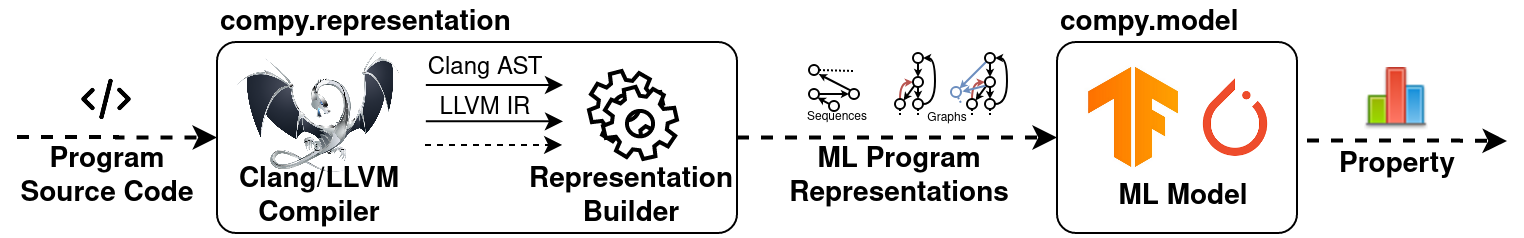

The diagram above was exported from draw.io. Its source (the exported page's mxGraphModel, read from the mxfile embedded in the PNG):
<mxGraphModel dx="1836" dy="1127" grid="1" gridSize="10" guides="1" tooltips="1" connect="1" arrows="1" fold="1" page="1" pageScale="1" pageWidth="850" pageHeight="1100" math="0" shadow="0">
  <root>
    <mxCell id="0" />
    <mxCell id="1" parent="0" />
    <mxCell id="o-s9YJ22bTI74LdByIqk-29" value="" style="edgeStyle=orthogonalEdgeStyle;rounded=0;orthogonalLoop=1;jettySize=auto;html=1;dashed=1;fontSize=14;strokeWidth=2;" edge="1" parent="1" source="o-s9YJ22bTI74LdByIqk-27" target="o-s9YJ22bTI74LdByIqk-28">
      <mxGeometry relative="1" as="geometry" />
    </mxCell>
    <mxCell id="o-s9YJ22bTI74LdByIqk-27" value="" style="rounded=1;arcSize=10;strokeWidth=1;fontSize=14;" vertex="1" parent="1">
      <mxGeometry x="60" y="134.5" width="260" height="95.5" as="geometry" />
    </mxCell>
    <mxCell id="o-s9YJ22bTI74LdByIqk-28" value="" style="rounded=1;arcSize=10;strokeColor=#000000;fillColor=none;gradientColor=none;strokeWidth=1;fontSize=14;" vertex="1" parent="1">
      <mxGeometry x="480" y="134.5" width="120" height="95.5" as="geometry" />
    </mxCell>
    <mxCell id="o-s9YJ22bTI74LdByIqk-8" style="edgeStyle=orthogonalEdgeStyle;rounded=0;orthogonalLoop=1;jettySize=auto;html=1;exitX=1;exitY=0.25;exitDx=0;exitDy=0;" edge="1" parent="1">
      <mxGeometry relative="1" as="geometry">
        <mxPoint x="233" y="156" as="targetPoint" />
        <mxPoint x="164.41999999999996" y="155.9999999999999" as="sourcePoint" />
      </mxGeometry>
    </mxCell>
    <mxCell id="o-s9YJ22bTI74LdByIqk-9" style="edgeStyle=orthogonalEdgeStyle;rounded=0;orthogonalLoop=1;jettySize=auto;html=1;exitX=1;exitY=0.25;exitDx=0;exitDy=0;" edge="1" parent="1">
      <mxGeometry relative="1" as="geometry">
        <mxPoint x="233" y="174.16" as="targetPoint" />
        <mxPoint x="164.41999999999996" y="174.16" as="sourcePoint" />
      </mxGeometry>
    </mxCell>
    <mxCell id="o-s9YJ22bTI74LdByIqk-10" value="&lt;div&gt;Representation&lt;/div&gt;&lt;div&gt;Builder&lt;/div&gt;" style="text;html=1;align=center;verticalAlign=middle;resizable=0;points=[];autosize=1;fontStyle=1;fontSize=14;" vertex="1" parent="1">
      <mxGeometry x="207" y="192" width="120" height="40" as="geometry" />
    </mxCell>
    <mxCell id="o-s9YJ22bTI74LdByIqk-11" value="Clang AST" style="text;html=1;align=center;verticalAlign=middle;resizable=0;points=[];autosize=1;fontStyle=0" vertex="1" parent="1">
      <mxGeometry x="159" y="138" width="70" height="20" as="geometry" />
    </mxCell>
    <mxCell id="o-s9YJ22bTI74LdByIqk-14" value="LLVM IR" style="text;html=1;align=center;verticalAlign=middle;resizable=0;points=[];autosize=1;fontStyle=0" vertex="1" parent="1">
      <mxGeometry x="164" y="158" width="60" height="20" as="geometry" />
    </mxCell>
    <mxCell id="o-s9YJ22bTI74LdByIqk-25" value="" style="shape=image;verticalLabelPosition=bottom;labelBackgroundColor=#ffffff;verticalAlign=top;aspect=fixed;imageAspect=0;image=https://upload.wikimedia.org/wikipedia/en/thumb/4/4c/LLVM_Logo.svg/1200px-LLVM_Logo.svg.png;" vertex="1" parent="1">
      <mxGeometry x="70" y="139" width="81.34" height="61" as="geometry" />
    </mxCell>
    <mxCell id="o-s9YJ22bTI74LdByIqk-26" value="&lt;div&gt;Clang/LLVM&lt;/div&gt;&lt;div&gt;Compiler&lt;br&gt;&lt;/div&gt;" style="text;html=1;align=center;verticalAlign=middle;resizable=0;points=[];autosize=1;fontStyle=1;fontSize=14;" vertex="1" parent="1">
      <mxGeometry x="60.67" y="192" width="100" height="40" as="geometry" />
    </mxCell>
    <mxCell id="o-s9YJ22bTI74LdByIqk-30" value="" style="shape=mxgraph.bpmn.service_task;html=1;outlineConnect=0;fontSize=14;strokeWidth=2;" vertex="1" parent="1">
      <mxGeometry x="246" y="149" width="44" height="44" as="geometry" />
    </mxCell>
    <mxCell id="o-s9YJ22bTI74LdByIqk-31" value="&lt;div&gt;ML Program&lt;/div&gt;&lt;div&gt;Representations&lt;/div&gt;" style="text;html=1;align=center;verticalAlign=middle;resizable=0;points=[];autosize=1;fontStyle=1;fontSize=14;" vertex="1" parent="1">
      <mxGeometry x="336" y="182" width="130" height="40" as="geometry" />
    </mxCell>
    <mxCell id="o-s9YJ22bTI74LdByIqk-44" style="edgeStyle=orthogonalEdgeStyle;curved=1;rounded=0;orthogonalLoop=1;jettySize=auto;html=1;exitX=0.5;exitY=0;exitDx=0;exitDy=0;entryX=0;entryY=0.5;entryDx=0;entryDy=0;startArrow=none;startFill=0;startSize=1;endArrow=classic;endFill=1;endSize=1;fontSize=14;fillColor=#f8cecc;strokeColor=#b85450;" edge="1" parent="1" source="o-s9YJ22bTI74LdByIqk-33" target="o-s9YJ22bTI74LdByIqk-34">
      <mxGeometry relative="1" as="geometry">
        <Array as="points">
          <mxPoint x="401" y="155" />
          <mxPoint x="401" y="155" />
        </Array>
      </mxGeometry>
    </mxCell>
    <mxCell id="o-s9YJ22bTI74LdByIqk-70" style="edgeStyle=none;rounded=0;orthogonalLoop=1;jettySize=auto;html=1;exitX=0.5;exitY=1;exitDx=0;exitDy=0;startArrow=none;startFill=0;startSize=1;endArrow=none;endFill=0;endSize=1;fontSize=3;dashed=1;dashPattern=1 1;" edge="1" parent="1" source="o-s9YJ22bTI74LdByIqk-33">
      <mxGeometry relative="1" as="geometry">
        <mxPoint x="401.50224215246635" y="171" as="targetPoint" />
      </mxGeometry>
    </mxCell>
    <mxCell id="o-s9YJ22bTI74LdByIqk-33" value="" style="ellipse;whiteSpace=wrap;html=1;aspect=fixed;fontSize=14;" vertex="1" parent="1">
      <mxGeometry x="399" y="163" width="5" height="5" as="geometry" />
    </mxCell>
    <mxCell id="o-s9YJ22bTI74LdByIqk-41" style="rounded=0;orthogonalLoop=1;jettySize=auto;html=1;exitX=0;exitY=1;exitDx=0;exitDy=0;entryX=1;entryY=0;entryDx=0;entryDy=0;startSize=1;endSize=1;fontSize=14;" edge="1" parent="1" source="o-s9YJ22bTI74LdByIqk-34" target="o-s9YJ22bTI74LdByIqk-33">
      <mxGeometry relative="1" as="geometry" />
    </mxCell>
    <mxCell id="o-s9YJ22bTI74LdByIqk-42" style="edgeStyle=none;rounded=0;orthogonalLoop=1;jettySize=auto;html=1;exitX=0.5;exitY=1;exitDx=0;exitDy=0;entryX=0.5;entryY=0;entryDx=0;entryDy=0;startSize=1;endSize=1;fontSize=14;" edge="1" parent="1" source="o-s9YJ22bTI74LdByIqk-34" target="o-s9YJ22bTI74LdByIqk-36">
      <mxGeometry relative="1" as="geometry" />
    </mxCell>
    <mxCell id="o-s9YJ22bTI74LdByIqk-34" value="" style="ellipse;whiteSpace=wrap;html=1;aspect=fixed;fontSize=14;" vertex="1" parent="1">
      <mxGeometry x="408" y="152" width="5" height="5" as="geometry" />
    </mxCell>
    <mxCell id="o-s9YJ22bTI74LdByIqk-39" style="edgeStyle=orthogonalEdgeStyle;curved=1;rounded=0;orthogonalLoop=1;jettySize=auto;html=1;exitX=0.5;exitY=1;exitDx=0;exitDy=0;entryX=0.5;entryY=0;entryDx=0;entryDy=0;startSize=1;endSize=1;fontSize=14;" edge="1" parent="1" source="o-s9YJ22bTI74LdByIqk-35" target="o-s9YJ22bTI74LdByIqk-34">
      <mxGeometry relative="1" as="geometry" />
    </mxCell>
    <mxCell id="o-s9YJ22bTI74LdByIqk-43" style="edgeStyle=orthogonalEdgeStyle;rounded=0;orthogonalLoop=1;jettySize=auto;html=1;exitX=1;exitY=0.5;exitDx=0;exitDy=0;entryX=1;entryY=0.5;entryDx=0;entryDy=0;startSize=1;endSize=1;fontSize=14;curved=1;startArrow=classic;startFill=1;endArrow=none;endFill=0;" edge="1" parent="1" source="o-s9YJ22bTI74LdByIqk-35" target="o-s9YJ22bTI74LdByIqk-36">
      <mxGeometry relative="1" as="geometry">
        <Array as="points">
          <mxPoint x="419" y="142" />
          <mxPoint x="419" y="166" />
        </Array>
      </mxGeometry>
    </mxCell>
    <mxCell id="o-s9YJ22bTI74LdByIqk-35" value="" style="ellipse;whiteSpace=wrap;html=1;aspect=fixed;fontSize=14;" vertex="1" parent="1">
      <mxGeometry x="408" y="140" width="5" height="5" as="geometry" />
    </mxCell>
    <mxCell id="o-s9YJ22bTI74LdByIqk-36" value="" style="ellipse;whiteSpace=wrap;html=1;aspect=fixed;fontSize=14;" vertex="1" parent="1">
      <mxGeometry x="408" y="163" width="5" height="5" as="geometry" />
    </mxCell>
    <mxCell id="o-s9YJ22bTI74LdByIqk-50" style="rounded=0;orthogonalLoop=1;jettySize=auto;html=1;exitX=0.012;exitY=0.285;exitDx=0;exitDy=0;entryX=1;entryY=1;entryDx=0;entryDy=0;startArrow=none;startFill=0;startSize=1;endArrow=classic;endFill=1;endSize=1;fontSize=14;exitPerimeter=0;" edge="1" parent="1" source="o-s9YJ22bTI74LdByIqk-46" target="o-s9YJ22bTI74LdByIqk-47">
      <mxGeometry relative="1" as="geometry" />
    </mxCell>
    <mxCell id="o-s9YJ22bTI74LdByIqk-46" value="" style="ellipse;whiteSpace=wrap;html=1;aspect=fixed;fontSize=3;" vertex="1" parent="1">
      <mxGeometry x="366" y="164" width="5" height="5" as="geometry" />
    </mxCell>
    <mxCell id="o-s9YJ22bTI74LdByIqk-51" style="edgeStyle=none;rounded=0;orthogonalLoop=1;jettySize=auto;html=1;exitX=1;exitY=0.5;exitDx=0;exitDy=0;entryX=0;entryY=0.5;entryDx=0;entryDy=0;startArrow=none;startFill=0;startSize=1;endArrow=classic;endFill=1;endSize=1;fontSize=14;" edge="1" parent="1" source="o-s9YJ22bTI74LdByIqk-47" target="o-s9YJ22bTI74LdByIqk-48">
      <mxGeometry relative="1" as="geometry" />
    </mxCell>
    <mxCell id="o-s9YJ22bTI74LdByIqk-47" value="" style="ellipse;whiteSpace=wrap;html=1;aspect=fixed;fontSize=14;" vertex="1" parent="1">
      <mxGeometry x="356" y="158" width="5" height="5" as="geometry" />
    </mxCell>
    <mxCell id="o-s9YJ22bTI74LdByIqk-52" style="edgeStyle=none;rounded=0;orthogonalLoop=1;jettySize=auto;html=1;exitX=0;exitY=0;exitDx=0;exitDy=0;entryX=0.974;entryY=0.909;entryDx=0;entryDy=0;entryPerimeter=0;startArrow=none;startFill=0;startSize=1;endArrow=classic;endFill=1;endSize=1;fontSize=14;" edge="1" parent="1" source="o-s9YJ22bTI74LdByIqk-48" target="o-s9YJ22bTI74LdByIqk-49">
      <mxGeometry relative="1" as="geometry" />
    </mxCell>
    <mxCell id="o-s9YJ22bTI74LdByIqk-48" value="" style="ellipse;whiteSpace=wrap;html=1;aspect=fixed;fontSize=14;" vertex="1" parent="1">
      <mxGeometry x="376" y="158" width="5" height="5" as="geometry" />
    </mxCell>
    <mxCell id="o-s9YJ22bTI74LdByIqk-53" style="edgeStyle=none;rounded=0;orthogonalLoop=1;jettySize=auto;html=1;exitX=1;exitY=0.5;exitDx=0;exitDy=0;startArrow=none;startFill=0;startSize=1;endArrow=none;endFill=0;endSize=1;fontSize=14;dashed=1;dashPattern=1 1;" edge="1" parent="1" source="o-s9YJ22bTI74LdByIqk-49">
      <mxGeometry relative="1" as="geometry">
        <mxPoint x="378" y="149" as="targetPoint" />
      </mxGeometry>
    </mxCell>
    <mxCell id="o-s9YJ22bTI74LdByIqk-49" value="" style="ellipse;whiteSpace=wrap;html=1;aspect=fixed;fontSize=14;" vertex="1" parent="1">
      <mxGeometry x="356" y="146" width="5" height="5" as="geometry" />
    </mxCell>
    <mxCell id="o-s9YJ22bTI74LdByIqk-54" value="&lt;div align=&quot;left&quot;&gt;compy.representation&lt;/div&gt;" style="text;html=1;align=left;verticalAlign=middle;resizable=0;points=[];autosize=1;fontStyle=1;fontSize=14;" vertex="1" parent="1">
      <mxGeometry x="60" y="114.5" width="160" height="20" as="geometry" />
    </mxCell>
    <mxCell id="o-s9YJ22bTI74LdByIqk-55" value="&lt;div align=&quot;left&quot;&gt;compy.model&lt;/div&gt;" style="text;html=1;align=left;verticalAlign=middle;resizable=0;points=[];autosize=1;fontStyle=1;fontSize=14;" vertex="1" parent="1">
      <mxGeometry x="480" y="114.5" width="100" height="20" as="geometry" />
    </mxCell>
    <mxCell id="o-s9YJ22bTI74LdByIqk-56" style="edgeStyle=orthogonalEdgeStyle;curved=1;rounded=0;orthogonalLoop=1;jettySize=auto;html=1;exitX=0.5;exitY=0;exitDx=0;exitDy=0;entryX=0;entryY=0.5;entryDx=0;entryDy=0;startArrow=none;startFill=0;startSize=1;endArrow=classic;endFill=1;endSize=1;fontSize=14;fillColor=#f8cecc;strokeColor=#b85450;" edge="1" parent="1" source="o-s9YJ22bTI74LdByIqk-57" target="o-s9YJ22bTI74LdByIqk-60">
      <mxGeometry relative="1" as="geometry">
        <Array as="points">
          <mxPoint x="437" y="155" />
          <mxPoint x="437" y="155" />
        </Array>
      </mxGeometry>
    </mxCell>
    <mxCell id="o-s9YJ22bTI74LdByIqk-57" value="" style="ellipse;whiteSpace=wrap;html=1;aspect=fixed;fontSize=14;" vertex="1" parent="1">
      <mxGeometry x="435" y="163" width="5" height="5" as="geometry" />
    </mxCell>
    <mxCell id="o-s9YJ22bTI74LdByIqk-58" style="rounded=0;orthogonalLoop=1;jettySize=auto;html=1;exitX=0;exitY=1;exitDx=0;exitDy=0;entryX=1;entryY=0;entryDx=0;entryDy=0;startSize=1;endSize=1;fontSize=14;" edge="1" parent="1" source="o-s9YJ22bTI74LdByIqk-60" target="o-s9YJ22bTI74LdByIqk-57">
      <mxGeometry relative="1" as="geometry" />
    </mxCell>
    <mxCell id="o-s9YJ22bTI74LdByIqk-59" style="edgeStyle=none;rounded=0;orthogonalLoop=1;jettySize=auto;html=1;exitX=0.5;exitY=1;exitDx=0;exitDy=0;entryX=0.5;entryY=0;entryDx=0;entryDy=0;startSize=1;endSize=1;fontSize=14;" edge="1" parent="1" source="o-s9YJ22bTI74LdByIqk-60" target="o-s9YJ22bTI74LdByIqk-64">
      <mxGeometry relative="1" as="geometry" />
    </mxCell>
    <mxCell id="o-s9YJ22bTI74LdByIqk-67" style="edgeStyle=none;rounded=0;orthogonalLoop=1;jettySize=auto;html=1;exitX=0;exitY=1;exitDx=0;exitDy=0;entryX=1.135;entryY=0.451;entryDx=0;entryDy=0;entryPerimeter=0;startArrow=none;startFill=0;startSize=1;endArrow=classic;endFill=1;endSize=1;fontSize=3;fillColor=#dae8fc;strokeColor=#6c8ebf;" edge="1" parent="1" source="o-s9YJ22bTI74LdByIqk-60" target="o-s9YJ22bTI74LdByIqk-65">
      <mxGeometry relative="1" as="geometry" />
    </mxCell>
    <mxCell id="o-s9YJ22bTI74LdByIqk-60" value="" style="ellipse;whiteSpace=wrap;html=1;aspect=fixed;fontSize=14;" vertex="1" parent="1">
      <mxGeometry x="444" y="152" width="5" height="5" as="geometry" />
    </mxCell>
    <mxCell id="o-s9YJ22bTI74LdByIqk-61" style="edgeStyle=orthogonalEdgeStyle;curved=1;rounded=0;orthogonalLoop=1;jettySize=auto;html=1;exitX=0.5;exitY=1;exitDx=0;exitDy=0;entryX=0.5;entryY=0;entryDx=0;entryDy=0;startSize=1;endSize=1;fontSize=14;" edge="1" parent="1" source="o-s9YJ22bTI74LdByIqk-63" target="o-s9YJ22bTI74LdByIqk-60">
      <mxGeometry relative="1" as="geometry" />
    </mxCell>
    <mxCell id="o-s9YJ22bTI74LdByIqk-62" style="edgeStyle=orthogonalEdgeStyle;rounded=0;orthogonalLoop=1;jettySize=auto;html=1;exitX=1;exitY=0.5;exitDx=0;exitDy=0;entryX=1;entryY=0.5;entryDx=0;entryDy=0;startSize=1;endSize=1;fontSize=14;curved=1;startArrow=classic;startFill=1;endArrow=none;endFill=0;" edge="1" parent="1" source="o-s9YJ22bTI74LdByIqk-63" target="o-s9YJ22bTI74LdByIqk-64">
      <mxGeometry relative="1" as="geometry">
        <Array as="points">
          <mxPoint x="455" y="142" />
          <mxPoint x="455" y="166" />
        </Array>
      </mxGeometry>
    </mxCell>
    <mxCell id="o-s9YJ22bTI74LdByIqk-66" style="edgeStyle=none;rounded=0;orthogonalLoop=1;jettySize=auto;html=1;exitX=0;exitY=1;exitDx=0;exitDy=0;entryX=1;entryY=0;entryDx=0;entryDy=0;startArrow=none;startFill=0;startSize=1;endArrow=classic;endFill=1;endSize=1;fontSize=3;fillColor=#dae8fc;strokeColor=#6c8ebf;" edge="1" parent="1" source="o-s9YJ22bTI74LdByIqk-63" target="o-s9YJ22bTI74LdByIqk-65">
      <mxGeometry relative="1" as="geometry" />
    </mxCell>
    <mxCell id="o-s9YJ22bTI74LdByIqk-63" value="" style="ellipse;whiteSpace=wrap;html=1;aspect=fixed;fontSize=14;" vertex="1" parent="1">
      <mxGeometry x="444" y="140" width="5" height="5" as="geometry" />
    </mxCell>
    <mxCell id="o-s9YJ22bTI74LdByIqk-64" value="" style="ellipse;whiteSpace=wrap;html=1;aspect=fixed;fontSize=14;" vertex="1" parent="1">
      <mxGeometry x="444" y="163" width="5" height="5" as="geometry" />
    </mxCell>
    <mxCell id="o-s9YJ22bTI74LdByIqk-65" value="" style="ellipse;whiteSpace=wrap;html=1;aspect=fixed;fontSize=14;fillColor=none;strokeColor=#6c8ebf;" vertex="1" parent="1">
      <mxGeometry x="427" y="157" width="5" height="5" as="geometry" />
    </mxCell>
    <mxCell id="o-s9YJ22bTI74LdByIqk-71" style="edgeStyle=none;rounded=0;orthogonalLoop=1;jettySize=auto;html=1;exitX=0.5;exitY=1;exitDx=0;exitDy=0;startArrow=none;startFill=0;startSize=1;endArrow=none;endFill=0;endSize=1;fontSize=3;dashed=1;dashPattern=1 1;" edge="1" parent="1">
      <mxGeometry relative="1" as="geometry">
        <mxPoint x="410.4722421524664" y="171" as="targetPoint" />
        <mxPoint x="410.47" y="168" as="sourcePoint" />
      </mxGeometry>
    </mxCell>
    <mxCell id="o-s9YJ22bTI74LdByIqk-72" style="edgeStyle=none;rounded=0;orthogonalLoop=1;jettySize=auto;html=1;exitX=0.5;exitY=1;exitDx=0;exitDy=0;startArrow=none;startFill=0;startSize=1;endArrow=none;endFill=0;endSize=1;fontSize=3;dashed=1;dashPattern=1 1;" edge="1" parent="1">
      <mxGeometry relative="1" as="geometry">
        <mxPoint x="437.4422421524664" y="171" as="targetPoint" />
        <mxPoint x="437.44000000000005" y="168" as="sourcePoint" />
      </mxGeometry>
    </mxCell>
    <mxCell id="o-s9YJ22bTI74LdByIqk-73" style="edgeStyle=none;rounded=0;orthogonalLoop=1;jettySize=auto;html=1;exitX=0.5;exitY=1;exitDx=0;exitDy=0;startArrow=none;startFill=0;startSize=1;endArrow=none;endFill=0;endSize=1;fontSize=3;dashed=1;dashPattern=1 1;" edge="1" parent="1">
      <mxGeometry relative="1" as="geometry">
        <mxPoint x="446.4422421524664" y="171" as="targetPoint" />
        <mxPoint x="446.44000000000005" y="168" as="sourcePoint" />
      </mxGeometry>
    </mxCell>
    <mxCell id="o-s9YJ22bTI74LdByIqk-76" style="edgeStyle=none;rounded=0;orthogonalLoop=1;jettySize=auto;html=1;exitX=0.705;exitY=1.032;exitDx=0;exitDy=0;startArrow=none;startFill=0;startSize=1;endArrow=none;endFill=0;endSize=1;fontSize=3;dashed=1;dashPattern=1 1;fillColor=#dae8fc;strokeColor=#6c8ebf;exitPerimeter=0;" edge="1" parent="1" source="o-s9YJ22bTI74LdByIqk-65">
      <mxGeometry relative="1" as="geometry">
        <mxPoint x="432" y="165" as="targetPoint" />
        <mxPoint x="429.47000000000014" y="162" as="sourcePoint" />
      </mxGeometry>
    </mxCell>
    <mxCell id="o-s9YJ22bTI74LdByIqk-78" value="&lt;font style=&quot;font-size: 6px&quot;&gt;Sequences&lt;/font&gt;" style="text;html=1;align=center;verticalAlign=middle;resizable=0;points=[];autosize=1;fontSize=3;rotation=0;" vertex="1" parent="1">
      <mxGeometry x="344.5" y="167" width="50" height="10" as="geometry" />
    </mxCell>
    <mxCell id="o-s9YJ22bTI74LdByIqk-79" value="&lt;font style=&quot;font-size: 6px&quot;&gt;Graphs&lt;/font&gt;" style="text;html=1;align=center;verticalAlign=middle;resizable=0;points=[];autosize=1;fontSize=7;rotation=0;" vertex="1" parent="1">
      <mxGeometry x="405" y="167" width="40" height="10" as="geometry" />
    </mxCell>
    <mxCell id="o-s9YJ22bTI74LdByIqk-81" value="&lt;div&gt;ML Model&lt;/div&gt;" style="text;html=1;align=center;verticalAlign=middle;resizable=0;points=[];autosize=1;fontStyle=1;fontSize=14;" vertex="1" parent="1">
      <mxGeometry x="503" y="202" width="80" height="20" as="geometry" />
    </mxCell>
    <mxCell id="o-s9YJ22bTI74LdByIqk-82" value="" style="shape=image;verticalLabelPosition=bottom;labelBackgroundColor=#ffffff;verticalAlign=top;aspect=fixed;imageAspect=0;image=data:image/png,(base64 omitted: 49168 chars);" vertex="1" parent="1">
      <mxGeometry x="492" y="145" width="54.34" height="55" as="geometry" />
    </mxCell>
    <mxCell id="o-s9YJ22bTI74LdByIqk-84" style="edgeStyle=none;rounded=0;orthogonalLoop=1;jettySize=auto;html=1;exitX=0;exitY=0.5;exitDx=0;exitDy=0;dashed=1;dashPattern=1 1;startArrow=none;startFill=0;startSize=1;endArrow=none;endFill=0;endSize=1;fontSize=7;" edge="1" parent="1">
      <mxGeometry relative="1" as="geometry">
        <mxPoint x="527.54" y="163.75" as="sourcePoint" />
        <mxPoint x="527.54" y="163.75" as="targetPoint" />
      </mxGeometry>
    </mxCell>
    <mxCell id="o-s9YJ22bTI74LdByIqk-85" value="" style="shape=image;verticalLabelPosition=bottom;labelBackgroundColor=#ffffff;verticalAlign=top;aspect=fixed;imageAspect=0;image=data:image/png,(base64 omitted: 2860 chars);" vertex="1" parent="1">
      <mxGeometry x="542" y="145" width="55" height="55" as="geometry" />
    </mxCell>
    <mxCell id="o-s9YJ22bTI74LdByIqk-86" value="" style="edgeStyle=orthogonalEdgeStyle;rounded=0;orthogonalLoop=1;jettySize=auto;html=1;dashed=1;fontSize=14;strokeWidth=2;entryX=0;entryY=0.5;entryDx=0;entryDy=0;" edge="1" parent="1" target="o-s9YJ22bTI74LdByIqk-27">
      <mxGeometry relative="1" as="geometry">
        <mxPoint x="-40" y="182" as="sourcePoint" />
        <mxPoint x="50" y="182" as="targetPoint" />
      </mxGeometry>
    </mxCell>
    <mxCell id="o-s9YJ22bTI74LdByIqk-88" value="&lt;div&gt;Program&lt;/div&gt;&lt;div&gt;Source Code&lt;br&gt;&lt;/div&gt;" style="text;html=1;align=center;verticalAlign=middle;resizable=0;points=[];autosize=1;fontStyle=1;fontSize=14;" vertex="1" parent="1">
      <mxGeometry x="-45" y="182" width="100" height="40" as="geometry" />
    </mxCell>
    <mxCell id="o-s9YJ22bTI74LdByIqk-89" value="" style="shape=image;html=1;verticalAlign=top;verticalLabelPosition=bottom;labelBackgroundColor=#ffffff;imageAspect=0;aspect=fixed;image=https://cdn0.iconfinder.com/data/icons/heroicons-ui/24/icon-code-128.png;strokeWidth=1;fillColor=none;fontSize=7;" vertex="1" parent="1">
      <mxGeometry x="-8.5" y="150" width="27" height="27" as="geometry" />
    </mxCell>
    <mxCell id="o-s9YJ22bTI74LdByIqk-90" value="" style="edgeStyle=orthogonalEdgeStyle;rounded=0;orthogonalLoop=1;jettySize=auto;html=1;dashed=1;fontSize=14;strokeWidth=2;entryX=0;entryY=0.5;entryDx=0;entryDy=0;" edge="1" parent="1">
      <mxGeometry relative="1" as="geometry">
        <mxPoint x="605" y="183.76" as="sourcePoint" />
        <mxPoint x="705" y="184.01" as="targetPoint" />
        <Array as="points">
          <mxPoint x="680" y="184" />
          <mxPoint x="680" y="184" />
        </Array>
      </mxGeometry>
    </mxCell>
    <mxCell id="o-s9YJ22bTI74LdByIqk-91" value="Property" style="text;html=1;align=center;verticalAlign=middle;resizable=0;points=[];autosize=1;fontStyle=1;fontSize=14;" vertex="1" parent="1">
      <mxGeometry x="615" y="185.76" width="70" height="20" as="geometry" />
    </mxCell>
    <mxCell id="o-s9YJ22bTI74LdByIqk-94" value="" style="shape=image;html=1;verticalAlign=top;verticalLabelPosition=bottom;labelBackgroundColor=#ffffff;imageAspect=0;aspect=fixed;image=https://cdn3.iconfinder.com/data/icons/fatcow/32/chart_bar.png;strokeWidth=1;fillColor=none;fontSize=7;" vertex="1" parent="1">
      <mxGeometry x="634" y="147.5" width="32" height="32" as="geometry" />
    </mxCell>
    <mxCell id="o-s9YJ22bTI74LdByIqk-118" style="edgeStyle=orthogonalEdgeStyle;rounded=0;orthogonalLoop=1;jettySize=auto;html=1;exitX=1;exitY=0.25;exitDx=0;exitDy=0;dashed=1;" edge="1" parent="1">
      <mxGeometry relative="1" as="geometry">
        <mxPoint x="232.58" y="185.95999999999998" as="targetPoint" />
        <mxPoint x="164.00000000000009" y="185.95999999999998" as="sourcePoint" />
      </mxGeometry>
    </mxCell>
  </root>
</mxGraphModel>